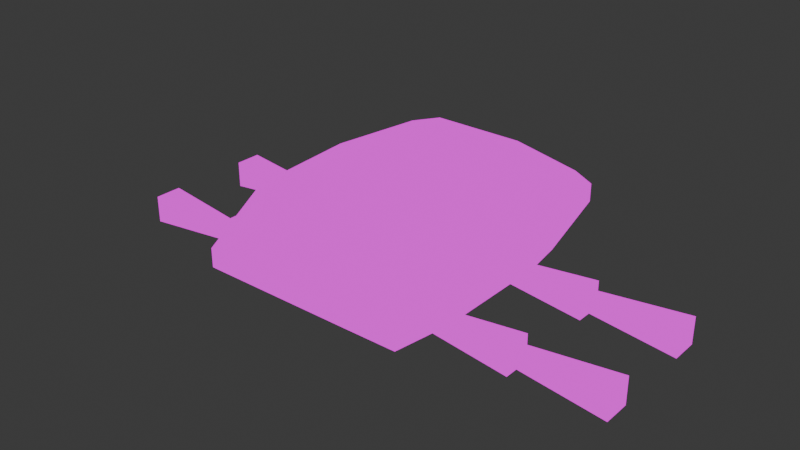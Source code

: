 # Source: scout.blend  (saved by Blender 5.0.119; exported with 4.5.12 LTS)
import bpy
from mathutils import Matrix  # noqa: F401  (used for matrix-valued properties, if any)

bpy.ops.wm.read_factory_settings(use_empty=True)
scene = bpy.context.scene
scene.name = 'Scene'

# ---- collections
col_collection = bpy.data.collections.new('Collection'); scene.collection.children.link(col_collection)

# ---- images (referenced by path relative to the original .blend; pixels are not part of the script)
import os
ASSET_DIR = os.environ.get("B2B_ASSET_DIR", "")  # directory of the original .blend (textures are referenced by path, not embedded)
HERE = os.path.dirname(os.path.abspath(__file__))  # packed textures are extracted next to this script under _unpacked/

def load_image(name, relpath, width, height, colorspace="sRGB"):
    """Load a texture the original file referenced (path relative to the .blend, or extracted next to this script)."""
    p = next((c for c in (os.path.join(HERE, relpath), os.path.join(ASSET_DIR, relpath)) if relpath and os.path.exists(c)), "")
    if p:
        img = bpy.data.images.load(p, check_existing=True)
        img.name = name
    else:  # same state as the original file: an image datablock whose file is absent (Cycles renders it pink)
        img = bpy.data.images.new(name, width, height)
        img.source = "FILE"
        img.filepath = "//" + (relpath or name)
    img.colorspace_settings.name = colorspace
    return img
img_scout_camouflage_png = load_image('scout_camouflage.png', 'scout_camouflage.png', 1024, 1024, 'sRGB')

# ---- materials (node trees are filled in below, after node groups)
mat_scout = bpy.data.materials.new('scout')
mat_scout.alpha_threshold = 0.0
mat_scout.use_backface_culling_lightprobe_volume = False
mat_scout.roughness = 0.5
mat_scout.line_color = (0.0, 0.0, 0.0, 1.0)

# ---- material node trees
mat_scout.use_nodes = True; mat_scout.node_tree.nodes.clear()
_N = mat_scout.node_tree.nodes; _L = mat_scout.node_tree.links
n0 = _N.new('ShaderNodeOutputMaterial'); n0.name = 'Material Output'; n0.location = (200, 100)
n1 = _N.new('ShaderNodeEmission'); n1.name = 'Emission'; n1.location = (-200, 100)
n2 = _N.new('ShaderNodeTexImage'); n2.name = 'Image Texture'; n2.location = (-490, 80)
n2.image = img_scout_camouflage_png
_L.new(n1.outputs[0], n0.inputs[0])
_L.new(n2.outputs[0], n1.inputs[0])
n0.is_active_output = True

# ---- world
world_world = bpy.data.worlds.new('World'); scene.world = world_world
world_world.use_nodes = True; world_world.node_tree.nodes.clear()
_N = world_world.node_tree.nodes; _L = world_world.node_tree.links
n0 = _N.new('ShaderNodeOutputWorld'); n0.name = 'World Output'; n0.location = (200, 100)
n1 = _N.new('ShaderNodeBackground'); n1.name = 'Background'; n1.location = (-200, 100)
n1.inputs[0].default_value = (0.05088, 0.05088, 0.05088, 1.0)
_L.new(n1.outputs[0], n0.inputs[0])
n0.is_active_output = True
world_world.color = (0.05088, 0.05088, 0.05088)
world_world.sun_shadow_jitter_overblur = 0.0

# ---- meshes
me_body = bpy.data.meshes.new('body')
me_body.from_pydata([(-0.5248, -0.47, 0.0001587), (-0.7618, -0.5441, 0.5034), (-0.5248, 0.4595, 0.0001587), (-0.7618, 0.5337, 0.5034), (0.5248, -0.4157, 0.0001587), (0.7618, -0.363, 0.5034), (0.5248, 0.4052, 0.0001587), (0.7618, 0.3527, 0.5034), (-0.8711, -0.5807, 0.3002), (-0.8711, -0.5807, 0.4018), (-0.8711, 0.5702, 0.4018), (-0.8711, 0.5702, 0.3002), (0.8711, 0.4041, 0.4018), (0.8711, 0.4041, 0.3002), (0.8711, -0.4144, 0.4018), (0.8711, -0.4144, 0.3002), (-0.6433, -0.2576, 0.6302), (-0.6433, 0.2502, 0.6302), (0.6433, 0.2286, 0.6302), (0.6433, -0.2362, 0.6302), (0.8711, 0.1489, 0.4018), (0.8711, -0.1563, 0.4018), (-0.8711, -0.2938, 0.4018), (-0.8711, 0.2869, 0.4018), (0.2666, -0.3824, 0.05533), (0.2285, -0.9309, 0.01724), (0.2666, -0.3824, 0.1315), (0.2285, -0.9309, 0.1696), (0.3428, -0.3824, 0.05533), (0.3809, -0.9309, 0.01724), (0.3428, -0.3824, 0.1315), (0.3809, -0.9309, 0.1696), (0.2666, -0.8901, 0.05533), (0.2285, -1.439, 0.01724), (0.2666, -0.8901, 0.1315), (0.2285, -1.439, 0.1696), (0.3428, -0.8901, 0.05533), (0.3809, -1.439, 0.01724), (0.3428, -0.8901, 0.1315), (0.3809, -1.439, 0.1696), (-0.3428, -0.3824, 0.05533), (-0.3809, -0.9309, 0.01724), (-0.3428, -0.3824, 0.1315), (-0.3809, -0.9309, 0.1696), (-0.2666, -0.3824, 0.05533), (-0.2285, -0.9309, 0.01724), (-0.2666, -0.3824, 0.1315), (-0.2285, -0.9309, 0.1696), (-0.3428, -0.8901, 0.05533), (-0.3809, -1.439, 0.01724), (-0.3428, -0.8901, 0.1315), (-0.3809, -1.439, 0.1696), (-0.2666, -0.8901, 0.05533), (-0.2285, -1.439, 0.01724), (-0.2666, -0.8901, 0.1315), (-0.2285, -1.439, 0.1696), (-0.2666, 0.3808, 0.05533), (-0.2285, 0.9293, 0.01724), (-0.2666, 0.3808, 0.1315), (-0.2285, 0.9293, 0.1696), (-0.3428, 0.3808, 0.05533), (-0.3809, 0.9293, 0.01724), (-0.3428, 0.3808, 0.1315), (-0.3809, 0.9293, 0.1696), (-0.2666, 0.8886, 0.05533), (-0.2285, 1.437, 0.01724), (-0.2666, 0.8886, 0.1315), (-0.2285, 1.437, 0.1696), (-0.3428, 0.8886, 0.05533), (-0.3809, 1.437, 0.01724), (-0.3428, 0.8886, 0.1315), (-0.3809, 1.437, 0.1696), (0.3428, 0.3808, 0.05533), (0.3809, 0.9293, 0.01724), (0.3428, 0.3808, 0.1315), (0.3809, 0.9293, 0.1696), (0.2666, 0.3808, 0.05533), (0.2285, 0.9293, 0.01724), (0.2666, 0.3808, 0.1315), (0.2285, 0.9293, 0.1696), (0.3428, 0.8886, 0.05533), (0.3809, 1.437, 0.01724), (0.3428, 0.8886, 0.1315), (0.3809, 1.437, 0.1696), (0.2666, 0.8886, 0.05533), (0.2285, 1.437, 0.01724), (0.2666, 0.8886, 0.1315), (0.2285, 1.437, 0.1696), (0.1749, 0.4595, 0.0001587), (-0.1749, 0.4595, 0.0001587), (-0.2539, 0.6211, 0.5034), (0.2539, 0.5924, 0.5034), (-0.1749, -0.47, 0.0001587), (0.1749, -0.47, 0.0001587), (0.2539, -0.5982, 0.5034), (-0.2539, -0.6315, 0.5034), (0.2904, -0.6836, 0.3002), (-0.2904, -0.7214, 0.3002), (0.2904, -0.7214, 0.4018), (-0.2904, -0.7214, 0.4018), (-0.2904, 0.7109, 0.3002), (0.2904, 0.6779, 0.3002), (-0.2904, 0.7109, 0.4018), (0.2904, 0.6779, 0.4018), (-0.2144, 0.2502, 0.6302), (0.2144, 0.24, 0.6302), (-0.2144, -0.2576, 0.6302), (0.2144, -0.2428, 0.6302)], [], [(103, 91, 7, 12), (99, 95, 1, 9), (88, 6, 4, 93), (92, 97, 8, 0), (97, 99, 9, 8), (6, 13, 15, 4), (13, 12, 14, 15), (88, 101, 13, 6), (101, 103, 12, 13), (0, 8, 11, 2), (8, 9, 10, 11), (23, 17, 3, 10), (21, 19, 5, 14), (106, 16, 1, 95), (90, 3, 17, 104), (104, 17, 16, 106), (12, 7, 18, 20), (20, 18, 19, 21), (9, 1, 16, 22), (22, 16, 17, 23), (24, 25, 27, 26), (26, 27, 31, 30), (30, 31, 29, 28), (28, 29, 25, 24), (26, 30, 28, 24), (31, 27, 25, 29), (32, 33, 35, 34), (34, 35, 39, 38), (38, 39, 37, 36), (36, 37, 33, 32), (34, 38, 36, 32), (39, 35, 33, 37), (40, 41, 43, 42), (42, 43, 47, 46), (46, 47, 45, 44), (44, 45, 41, 40), (42, 46, 44, 40), (47, 43, 41, 45), (48, 49, 51, 50), (50, 51, 55, 54), (54, 55, 53, 52), (52, 53, 49, 48), (50, 54, 52, 48), (55, 51, 49, 53), (56, 57, 59, 58), (58, 59, 63, 62), (62, 63, 61, 60), (60, 61, 57, 56), (58, 62, 60, 56), (63, 59, 57, 61), (64, 65, 67, 66), (66, 67, 71, 70), (70, 71, 69, 68), (68, 69, 65, 64), (66, 70, 68, 64), (71, 67, 65, 69), (72, 73, 75, 74), (74, 75, 79, 78), (78, 79, 77, 76), (76, 77, 73, 72), (74, 78, 76, 72), (79, 75, 73, 77), (80, 81, 83, 82), (82, 83, 87, 86), (86, 87, 85, 84), (84, 85, 81, 80), (82, 86, 84, 80), (87, 83, 81, 85), (18, 105, 107, 19), (105, 104, 106, 107), (7, 91, 105, 18), (91, 90, 104, 105), (19, 107, 94, 5), (107, 106, 95, 94), (11, 10, 102, 100), (100, 102, 103, 101), (2, 11, 100, 89), (89, 100, 101, 88), (15, 14, 98, 96), (96, 98, 99, 97), (4, 15, 96, 93), (93, 96, 97, 92), (2, 89, 92, 0), (89, 88, 93, 92), (14, 5, 94, 98), (98, 94, 95, 99), (10, 3, 90, 102), (102, 90, 91, 103)])
me_body.polygons.foreach_set('use_smooth', [True] * 88)
_uv = me_body.uv_layers.new(name='UVMap')
_uv.uv.foreach_set('vector', [0.8254, 0.3773, 0.7593, 0.4052, 0.621, 0.189, 0.6496, 0.1212, 0.1008, 0.6888, 0.1714, 0.6605, 0.2586, 0.878, 0.2351, 0.9412, 0.9858, 0.9831, 0.9858, 0.9831, 0.9858, 0.9831, 0.9858, 0.9831, 0.9858, 0.9831, 0.9858, 0.9831, 0.9858, 0.9831, 0.9858, 0.9831, 0.04361, 0.7009, 0.1008, 0.6888, 0.2351, 0.9412, 0.2026, 0.9885, 0.9858, 0.9831, 0.9858, 0.9831, 0.9858, 0.9831, 0.9858, 0.9831, 0.6626, 0.0707, 0.6496, 0.1212, 0.2782, 0.1223, 0.2676, 0.06705, 0.9858, 0.9831, 0.9858, 0.9831, 0.9858, 0.9831, 0.9858, 0.9831, 0.8801, 0.3596, 0.8254, 0.3773, 0.6496, 0.1212, 0.6626, 0.0707, 0.9858, 0.9831, 0.9858, 0.9831, 0.9858, 0.9831, 0.9858, 0.9831, 0.2026, 0.9885, 0.2351, 0.9412, 0.7194, 0.9367, 0.7496, 0.9885, 0.5969, 0.936, 0.578, 0.8066, 0.6935, 0.8733, 0.7194, 0.9367, 0.3991, 0.1235, 0.3732, 0.2602, 0.3114, 0.1927, 0.2782, 0.1223, 0.3594, 0.629, 0.3713, 0.8089, 0.2586, 0.878, 0.1714, 0.6605, 0.7751, 0.6564, 0.6935, 0.8733, 0.578, 0.8066, 0.5884, 0.6277, 0.5884, 0.6277, 0.578, 0.8066, 0.3713, 0.8089, 0.3594, 0.629, 0.6496, 0.1212, 0.621, 0.189, 0.5631, 0.258, 0.5364, 0.1234, 0.5364, 0.1234, 0.5631, 0.258, 0.3732, 0.2602, 0.3991, 0.1235, 0.2351, 0.9412, 0.2586, 0.878, 0.3713, 0.8089, 0.3553, 0.9379, 0.3553, 0.9379, 0.3713, 0.8089, 0.578, 0.8066, 0.5969, 0.936, 0.9869, 0.9569, 0.9869, 0.9569, 0.9869, 0.9569, 0.9869, 0.9569, 0.9869, 0.9569, 0.9869, 0.9569, 0.9869, 0.9569, 0.9869, 0.9569, 0.9869, 0.9569, 0.9869, 0.9569, 0.9869, 0.9569, 0.9869, 0.9569, 0.9869, 0.9569, 0.9869, 0.9569, 0.9869, 0.9569, 0.9869, 0.9569, 0.9869, 0.9569, 0.9869, 0.9569, 0.9869, 0.9569, 0.9869, 0.9569, 0.9869, 0.9569, 0.9869, 0.9569, 0.9869, 0.9569, 0.9869, 0.9569, 0.9869, 0.9569, 0.9869, 0.9569, 0.9869, 0.9569, 0.9869, 0.9569, 0.9869, 0.9569, 0.9869, 0.9569, 0.9869, 0.9569, 0.9869, 0.9569, 0.9869, 0.9569, 0.9869, 0.9569, 0.9869, 0.9569, 0.9869, 0.9569, 0.9869, 0.9569, 0.9869, 0.9569, 0.9869, 0.9569, 0.9869, 0.9569, 0.9869, 0.9569, 0.9869, 0.9569, 0.9869, 0.9569, 0.9869, 0.9569, 0.9869, 0.9569, 0.9869, 0.9569, 0.9869, 0.9569, 0.9869, 0.9569, 0.9869, 0.9569, 0.9869, 0.9569, 0.9869, 0.9569, 0.9869, 0.9569, 0.9869, 0.9569, 0.9869, 0.9569, 0.9869, 0.9569, 0.9869, 0.9569, 0.9869, 0.9569, 0.9869, 0.9569, 0.9869, 0.9569, 0.9869, 0.9569, 0.9869, 0.9569, 0.9869, 0.9569, 0.9869, 0.9569, 0.9869, 0.9569, 0.9869, 0.9569, 0.9869, 0.9569, 0.9869, 0.9569, 0.9869, 0.9569, 0.9869, 0.9569, 0.9869, 0.9569, 0.9869, 0.9569, 0.9869, 0.9569, 0.9869, 0.9569, 0.9869, 0.9569, 0.9869, 0.9569, 0.9869, 0.9569, 0.9869, 0.9569, 0.9869, 0.9569, 0.9869, 0.9569, 0.9869, 0.9569, 0.9869, 0.9569, 0.9869, 0.9569, 0.9869, 0.9569, 0.9869, 0.9569, 0.9869, 0.9569, 0.9869, 0.9569, 0.9869, 0.9569, 0.9869, 0.9569, 0.9869, 0.9569, 0.9869, 0.9569, 0.9869, 0.9569, 0.9869, 0.9569, 0.9869, 0.9569, 0.9869, 0.9569, 0.9869, 0.9569, 0.9869, 0.9569, 0.9869, 0.9569, 0.9869, 0.9569, 0.9869, 0.9569, 0.9869, 0.9569, 0.9869, 0.9569, 0.9869, 0.9569, 0.9869, 0.9569, 0.9869, 0.9569, 0.9869, 0.9569, 0.9869, 0.9569, 0.9869, 0.9569, 0.9869, 0.9569, 0.9869, 0.9569, 0.9869, 0.9569, 0.9869, 0.9569, 0.9869, 0.9569, 0.9869, 0.9569, 0.9869, 0.9569, 0.9869, 0.9569, 0.9869, 0.9569, 0.9869, 0.9569, 0.9869, 0.9569, 0.9869, 0.9569, 0.9869, 0.9569, 0.9869, 0.9569, 0.9869, 0.9569, 0.9869, 0.9569, 0.9869, 0.9569, 0.9869, 0.9569, 0.9869, 0.9569, 0.9869, 0.9569, 0.9869, 0.9569, 0.9869, 0.9569, 0.9869, 0.9569, 0.9869, 0.9569, 0.9869, 0.9569, 0.9869, 0.9569, 0.9869, 0.9569, 0.9869, 0.9569, 0.9869, 0.9569, 0.9869, 0.9569, 0.9869, 0.9569, 0.9869, 0.9569, 0.9869, 0.9569, 0.9869, 0.9569, 0.9869, 0.9569, 0.9869, 0.9569, 0.9869, 0.9569, 0.9869, 0.9569, 0.9869, 0.9569, 0.9869, 0.9569, 0.9869, 0.9569, 0.9869, 0.9569, 0.9869, 0.9569, 0.9869, 0.9569, 0.9869, 0.9569, 0.9869, 0.9569, 0.9869, 0.9569, 0.9869, 0.9569, 0.9869, 0.9569, 0.9869, 0.9569, 0.9869, 0.9569, 0.9869, 0.9569, 0.9869, 0.9569, 0.9869, 0.9569, 0.9869, 0.9569, 0.9869, 0.9569, 0.9869, 0.9569, 0.9869, 0.9569, 0.9869, 0.9569, 0.9869, 0.9569, 0.9869, 0.9569, 0.9869, 0.9569, 0.9869, 0.9569, 0.9869, 0.9569, 0.9869, 0.9569, 0.9869, 0.9569, 0.9869, 0.9569, 0.9869, 0.9569, 0.9869, 0.9569, 0.9869, 0.9569, 0.9869, 0.9569, 0.9869, 0.9569, 0.9869, 0.9569, 0.9869, 0.9569, 0.9869, 0.9569, 0.9869, 0.9569, 0.9869, 0.9569, 0.9869, 0.9569, 0.9869, 0.9569, 0.9869, 0.9569, 0.9869, 0.9569, 0.9869, 0.9569, 0.9869, 0.9569, 0.9869, 0.9569, 0.9869, 0.9569, 0.5631, 0.258, 0.5809, 0.4359, 0.3652, 0.4398, 0.3732, 0.2602, 0.5809, 0.4359, 0.5884, 0.6277, 0.3594, 0.629, 0.3652, 0.4398, 0.621, 0.189, 0.7593, 0.4052, 0.5809, 0.4359, 0.5631, 0.258, 0.7593, 0.4052, 0.7751, 0.6564, 0.5884, 0.6277, 0.5809, 0.4359, 0.3732, 0.2602, 0.3652, 0.4398, 0.1868, 0.4144, 0.3114, 0.1927, 0.3652, 0.4398, 0.3594, 0.629, 0.1714, 0.6605, 0.1868, 0.4144, 0.7496, 0.9885, 0.7194, 0.9367, 0.8444, 0.6836, 0.9034, 0.6969, 0.9034, 0.6969, 0.8444, 0.6836, 0.8254, 0.3773, 0.8801, 0.3596, 0.9858, 0.9831, 0.9858, 0.9831, 0.9858, 0.9831, 0.9858, 0.9831, 0.9858, 0.9831, 0.9858, 0.9831, 0.9858, 0.9831, 0.9858, 0.9831, 0.2676, 0.06705, 0.2782, 0.1223, 0.1083, 0.3895, 0.0496, 0.3647, 0.0496, 0.3647, 0.1083, 0.3895, 0.1008, 0.6888, 0.04361, 0.7009, 0.9858, 0.9831, 0.9858, 0.9831, 0.9858, 0.9831, 0.9858, 0.9831, 0.9858, 0.9831, 0.9858, 0.9831, 0.9858, 0.9831, 0.9858, 0.9831, 0.9858, 0.9831, 0.9858, 0.9831, 0.9858, 0.9831, 0.9858, 0.9831, 0.9858, 0.9831, 0.9858, 0.9831, 0.9858, 0.9831, 0.9858, 0.9831, 0.2782, 0.1223, 0.3114, 0.1927, 0.1868, 0.4144, 0.1083, 0.3895, 0.1083, 0.3895, 0.1868, 0.4144, 0.1714, 0.6605, 0.1008, 0.6888, 0.7194, 0.9367, 0.6935, 0.8733, 0.7751, 0.6564, 0.8444, 0.6836, 0.8444, 0.6836, 0.7751, 0.6564, 0.7593, 0.4052, 0.8254, 0.3773])
me_body.materials.append(mat_scout)
me_body.use_mirror_vertex_groups = False
me_body.update()
arm_armature = bpy.data.armatures.new('Armature')  # bones are not reproduced

# ---- objects
ob_body = bpy.data.objects.new('body', me_body)
ob_scout = bpy.data.objects.new('scout', arm_armature)

# ---- transforms, parenting, visibility, modifiers, constraints
ob_body.parent = ob_scout
ob_body.matrix_parent_inverse = Matrix(((2.388, -0.0, 0.0, -0.0), (-0.0, 2.388, -0.0, 0.0), (0.0, -0.0, 2.388, -0.0), (-0.0, 0.0, -0.0, 1.0)))
ob_body.location = (0.0, 0.0, 0.0)
ob_body.scale = (0.5, 0.5, 0.5)
ob_body.lock_rotations_4d = False
ob_body.empty_display_type = 'ARROWS'
ob_body.lineart.crease_threshold = 0.0
_vg = ob_body.vertex_groups.new(name='base')
_vg.add([0, 1, 2, 3, 4, 5, 6, 7, 8, 9, 10, 11, 12, 13, 14, 15, 16, 17, 18, 19, 20, 21, 22, 23, 88, 89, 90, 91, 92, 93, 94, 95, 96, 97, 98, 99, 100, 101, 102, 103, 104, 105, 106, 107], 1.0, 'REPLACE')
_vg = ob_body.vertex_groups.new(name='front_right_upper')
_vg.add([24, 25, 26, 27, 28, 29, 30, 31], 1.0, 'REPLACE')
_vg = ob_body.vertex_groups.new(name='front_right_lower')
_vg.add([32, 33, 34, 35, 36, 37, 38, 39], 1.0, 'REPLACE')
_vg = ob_body.vertex_groups.new(name='back_right_upper')
_vg.add([40, 41, 42, 43, 44, 45, 46, 47], 1.0, 'REPLACE')
_vg = ob_body.vertex_groups.new(name='back_right_lower')
_vg.add([48, 49, 50, 51, 52, 53, 54, 55], 1.0, 'REPLACE')
_vg = ob_body.vertex_groups.new(name='back_left_upper')
_vg.add([56, 57, 58, 59, 60, 61, 62, 63], 1.0, 'REPLACE')
_vg = ob_body.vertex_groups.new(name='back_left_lower')
_vg.add([64, 65, 66, 67, 68, 69, 70, 71], 1.0, 'REPLACE')
_vg = ob_body.vertex_groups.new(name='front_left_upper')
_vg.add([72, 73, 74, 75, 76, 77, 78, 79], 1.0, 'REPLACE')
_vg = ob_body.vertex_groups.new(name='front_left_lower')
_vg.add([80, 81, 82, 83, 84, 85, 86, 87], 1.0, 'REPLACE')
_m = ob_body.modifiers.new('Armature', 'ARMATURE')
_m.object = ob_scout
ob_scout.location = (0.0, 0.0, -0.031)
ob_scout.rotation_euler = (0.0, 0.0, -1.571)
ob_scout.scale = (0.429, 0.429, 0.429)

# ---- collection membership
col_collection.objects.link(ob_body)
col_collection.objects.link(ob_scout)

# ---- scene / render settings (as saved in the file)
scene.frame_start = 0; scene.frame_end = 12; scene.frame_set(0)
scene.render.engine = 'BLENDER_EEVEE_NEXT'
scene.render.bake_bias = 0.0
scene.render.bake_samples = 0
scene.cycles.sampling_pattern = 'TABULATED_SOBOL'
scene.eevee.use_volume_custom_range = False
bpy.context.view_layer.update()

# ---- added for rendering (the .blend has no active camera): camera
cam_auto = bpy.data.cameras.new('AutoCamera')
cam_auto.lens = 50.0
cam_auto.sensor_width = 36.0
cam_auto.clip_end = 1000.0
ob_auto_camera = bpy.data.objects.new('AutoCamera', cam_auto)
scene.collection.objects.link(ob_auto_camera)
ob_auto_camera.location = (1.62098, -1.94566, 1.42758)
ob_auto_camera.rotation_euler = (1.09748, -7.21219e-08, 0.694738)
scene.camera = ob_auto_camera
bpy.context.view_layer.update()
